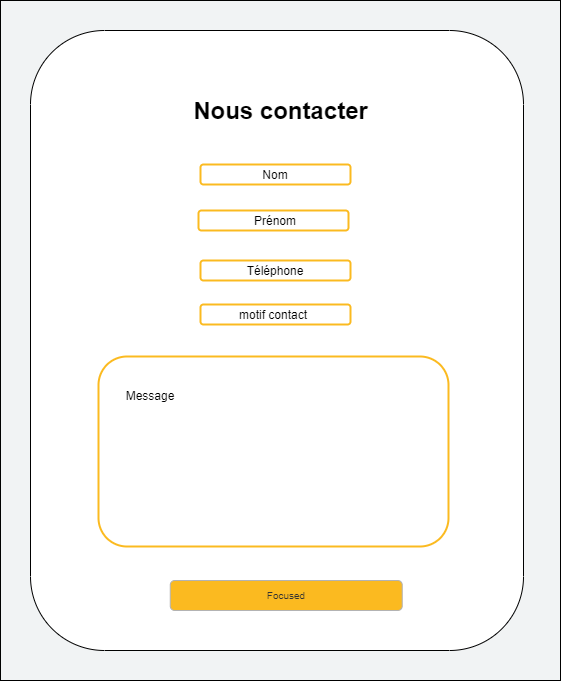

The diagram above was exported from draw.io. Its source (the exported page's mxGraphModel, read from the mxfile embedded in the PNG):
<mxGraphModel dx="2062" dy="1122" grid="1" gridSize="10" guides="1" tooltips="1" connect="1" arrows="1" fold="1" page="1" pageScale="1" pageWidth="827" pageHeight="1169" math="0" shadow="0">
  <root>
    <mxCell id="0" />
    <mxCell id="1" parent="0" />
    <mxCell id="utc6ZS3sYoZz10svV0FD-1" value="" style="rounded=0;whiteSpace=wrap;html=1;fillColor=#f1f3f4;" vertex="1" parent="1">
      <mxGeometry x="160" y="80" width="560" height="680" as="geometry" />
    </mxCell>
    <mxCell id="utc6ZS3sYoZz10svV0FD-2" value="" style="rounded=1;whiteSpace=wrap;html=1;" vertex="1" parent="1">
      <mxGeometry x="190" y="110" width="493" height="620" as="geometry" />
    </mxCell>
    <mxCell id="utc6ZS3sYoZz10svV0FD-3" value="" style="rounded=1;whiteSpace=wrap;html=1;strokeColor=#FBBA20;strokeWidth=2;" vertex="1" parent="1">
      <mxGeometry x="360" y="244" width="150" height="20" as="geometry" />
    </mxCell>
    <mxCell id="utc6ZS3sYoZz10svV0FD-6" value="Nous contacter" style="text;strokeColor=none;fillColor=none;html=1;fontSize=24;fontStyle=1;verticalAlign=middle;align=center;" vertex="1" parent="1">
      <mxGeometry x="390" y="170" width="100" height="40" as="geometry" />
    </mxCell>
    <mxCell id="utc6ZS3sYoZz10svV0FD-7" value="" style="rounded=1;whiteSpace=wrap;html=1;strokeColor=#FBBA20;strokeWidth=2;" vertex="1" parent="1">
      <mxGeometry x="358" y="290" width="150" height="20" as="geometry" />
    </mxCell>
    <mxCell id="utc6ZS3sYoZz10svV0FD-8" value="" style="rounded=1;whiteSpace=wrap;html=1;strokeColor=#FBBA20;strokeWidth=2;" vertex="1" parent="1">
      <mxGeometry x="360" y="340" width="150" height="20" as="geometry" />
    </mxCell>
    <mxCell id="utc6ZS3sYoZz10svV0FD-9" value="" style="rounded=1;whiteSpace=wrap;html=1;strokeColor=#FBBA20;strokeWidth=2;" vertex="1" parent="1">
      <mxGeometry x="360" y="384" width="150" height="20" as="geometry" />
    </mxCell>
    <mxCell id="utc6ZS3sYoZz10svV0FD-10" value="" style="rounded=1;whiteSpace=wrap;html=1;strokeColor=#FBBA20;strokeWidth=2;" vertex="1" parent="1">
      <mxGeometry x="258" y="436" width="350" height="190" as="geometry" />
    </mxCell>
    <mxCell id="utc6ZS3sYoZz10svV0FD-12" value="Nom" style="text;strokeColor=none;fillColor=none;align=center;verticalAlign=middle;spacingLeft=4;spacingRight=4;overflow=hidden;points=[[0,0.5],[1,0.5]];portConstraint=eastwest;rotatable=0;" vertex="1" parent="1">
      <mxGeometry x="395" y="239" width="80" height="30" as="geometry" />
    </mxCell>
    <mxCell id="utc6ZS3sYoZz10svV0FD-13" value="Prénom" style="text;strokeColor=none;fillColor=none;align=center;verticalAlign=middle;spacingLeft=4;spacingRight=4;overflow=hidden;points=[[0,0.5],[1,0.5]];portConstraint=eastwest;rotatable=0;" vertex="1" parent="1">
      <mxGeometry x="395" y="285" width="80" height="30" as="geometry" />
    </mxCell>
    <mxCell id="utc6ZS3sYoZz10svV0FD-14" value="Téléphone" style="text;strokeColor=none;fillColor=none;align=center;verticalAlign=middle;spacingLeft=4;spacingRight=4;overflow=hidden;points=[[0,0.5],[1,0.5]];portConstraint=eastwest;rotatable=0;" vertex="1" parent="1">
      <mxGeometry x="395" y="335" width="80" height="30" as="geometry" />
    </mxCell>
    <mxCell id="utc6ZS3sYoZz10svV0FD-15" value="motif contact" style="text;strokeColor=none;fillColor=none;align=center;verticalAlign=middle;spacingLeft=4;spacingRight=4;overflow=hidden;points=[[0,0.5],[1,0.5]];portConstraint=eastwest;rotatable=0;" vertex="1" parent="1">
      <mxGeometry x="393" y="379" width="80" height="30" as="geometry" />
    </mxCell>
    <mxCell id="utc6ZS3sYoZz10svV0FD-16" value="Message" style="text;html=1;strokeColor=none;fillColor=none;align=center;verticalAlign=middle;whiteSpace=wrap;rounded=0;" vertex="1" parent="1">
      <mxGeometry x="280" y="460" width="60" height="30" as="geometry" />
    </mxCell>
    <mxCell id="utc6ZS3sYoZz10svV0FD-17" value="Focused" style="rounded=1;html=1;shadow=0;dashed=0;whiteSpace=wrap;fontSize=10;fillColor=#fbba20;align=center;strokeColor=#B3B3B3;fontColor=#333333;" vertex="1" parent="1">
      <mxGeometry x="329.75" y="660" width="232" height="30" as="geometry" />
    </mxCell>
  </root>
</mxGraphModel>